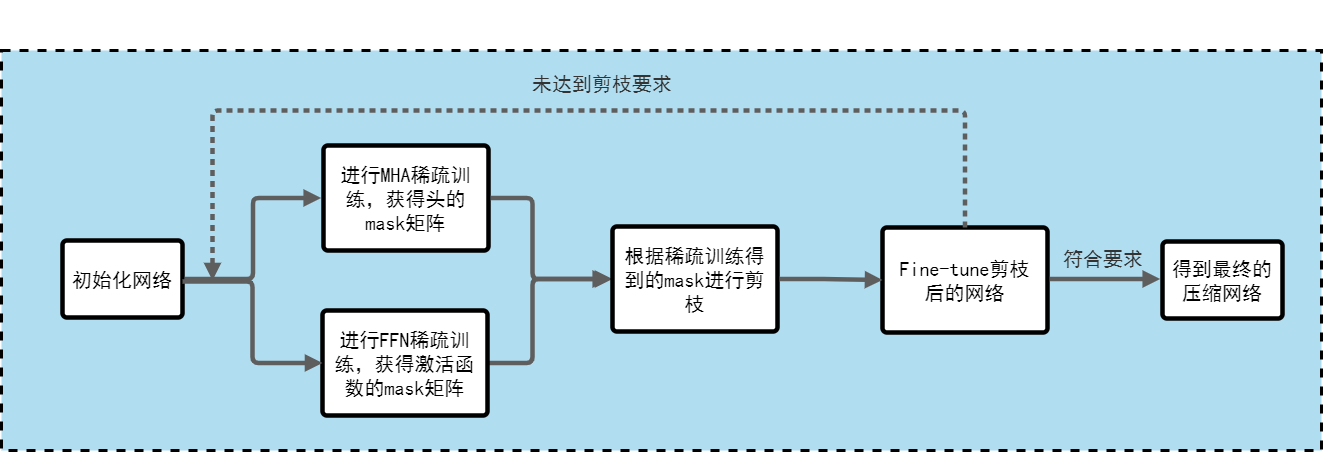

The diagram above was exported from draw.io. Its source (the exported page's mxGraphModel, read from the mxfile embedded in the PNG):
<mxGraphModel dx="4600" dy="2772" grid="1" gridSize="10" guides="1" tooltips="1" connect="1" arrows="1" fold="1" page="1" pageScale="1" pageWidth="827" pageHeight="1169" math="0" shadow="0">
  <root>
    <mxCell id="0" />
    <mxCell id="1" parent="0" />
    <mxCell id="0y7DHHpzFxfea3QYk0k_-40" value="" style="whiteSpace=wrap;html=1;strokeColor=#000000;strokeWidth=3;dashed=1;verticalAlign=top;fillColor=#b1ddf0;" vertex="1" parent="1">
      <mxGeometry x="-1150" y="-920" width="1320" height="400" as="geometry" />
    </mxCell>
    <mxCell id="0y7DHHpzFxfea3QYk0k_-29" style="edgeStyle=elbowEdgeStyle;rounded=1;orthogonalLoop=1;jettySize=auto;html=1;entryX=0;entryY=0.5;entryDx=0;entryDy=0;fontSize=13;strokeColor=#5E5E5E;strokeWidth=4.5;endFill=1;endArrow=block;arcSize=12;exitX=1;exitY=0.5;exitDx=0;exitDy=0;" edge="1" parent="1" source="0y7DHHpzFxfea3QYk0k_-22" target="0y7DHHpzFxfea3QYk0k_-9">
      <mxGeometry relative="1" as="geometry">
        <mxPoint x="-619" y="-610" as="sourcePoint" />
        <Array as="points">
          <mxPoint x="-619" y="-650" />
        </Array>
      </mxGeometry>
    </mxCell>
    <UserObject label="进行FFN稀疏训练，获得激活函数的mask矩阵" lucidchartObjectId="Ijw7vfuU8EFx" id="0y7DHHpzFxfea3QYk0k_-22">
      <mxCell style="html=1;overflow=block;blockSpacing=1;whiteSpace=wrap;;whiteSpace=wrap;fontSize=20;fontFamily=SimHei;spacing=9;strokeOpacity=100;fillOpacity=100;rounded=1;absoluteArcSize=1;arcSize=9;strokeWidth=4.5;" vertex="1" parent="1">
        <mxGeometry x="-829" y="-660" width="165" height="105" as="geometry" />
      </mxCell>
    </UserObject>
    <UserObject label="初始化网络" lucidchartObjectId="A8MMs8y3ipjg" id="0y7DHHpzFxfea3QYk0k_-7">
      <mxCell style="html=1;overflow=block;blockSpacing=1;whiteSpace=wrap;;whiteSpace=wrap;fontSize=20;fontFamily=SimHei;spacing=9;strokeOpacity=100;fillOpacity=100;rounded=1;absoluteArcSize=1;arcSize=9;strokeWidth=4.5;" vertex="1" parent="1">
        <mxGeometry x="-1089" y="-730" width="120" height="77" as="geometry" />
      </mxCell>
    </UserObject>
    <UserObject label="" lucidchartObjectId="Njw76yfgYxo9" id="0y7DHHpzFxfea3QYk0k_-25">
      <mxCell style="html=1;jettySize=18;whiteSpace=wrap;fontSize=13;strokeColor=#5E5E5E;strokeWidth=4.5;rounded=1;arcSize=12;edgeStyle=orthogonalEdgeStyle;startArrow=none;;endArrow=block;endFill=1;;exitX=1.019;exitY=0.5;exitPerimeter=0;entryX=0;entryY=0.5;entryDx=0;entryDy=0;" edge="1" parent="1" target="0y7DHHpzFxfea3QYk0k_-22">
        <mxGeometry width="100" height="100" relative="1" as="geometry">
          <Array as="points" />
          <mxPoint x="-968.9999999999998" y="-689" as="sourcePoint" />
          <mxPoint x="-832.5900000000004" y="-770" as="targetPoint" />
        </mxGeometry>
      </mxCell>
    </UserObject>
    <UserObject label="根据稀疏训练得到的mask进行剪枝" lucidchartObjectId="Glw7JxyFD.zD" id="0y7DHHpzFxfea3QYk0k_-9">
      <mxCell style="html=1;overflow=block;blockSpacing=1;whiteSpace=wrap;;whiteSpace=wrap;fontSize=20;fontFamily=SimHei;spacing=9;strokeOpacity=100;fillOpacity=100;rounded=1;absoluteArcSize=1;arcSize=9;strokeWidth=4.5;" vertex="1" parent="1">
        <mxGeometry x="-539" y="-744" width="165" height="105" as="geometry" />
      </mxCell>
    </UserObject>
    <UserObject label="Fine-tune剪枝后的网络" lucidchartObjectId="Llw7SW6.iHZL" id="0y7DHHpzFxfea3QYk0k_-10">
      <mxCell style="html=1;overflow=block;blockSpacing=1;whiteSpace=wrap;;whiteSpace=wrap;fontSize=20;fontFamily=SimHei;spacing=9;strokeOpacity=100;fillOpacity=100;rounded=1;absoluteArcSize=1;arcSize=9;strokeWidth=4.5;" vertex="1" parent="1">
        <mxGeometry x="-269" y="-743" width="165" height="105" as="geometry" />
      </mxCell>
    </UserObject>
    <UserObject label="得到最终的压缩网络" lucidchartObjectId="Zlw7zZ80IG_P" id="0y7DHHpzFxfea3QYk0k_-11">
      <mxCell style="html=1;overflow=block;blockSpacing=1;whiteSpace=wrap;;whiteSpace=wrap;fontSize=20;fontFamily=SimHei;spacing=9;strokeOpacity=100;fillOpacity=100;rounded=1;absoluteArcSize=1;arcSize=9;strokeWidth=4.5;" vertex="1" parent="1">
        <mxGeometry x="11" y="-729" width="120" height="77" as="geometry" />
      </mxCell>
    </UserObject>
    <mxCell id="0y7DHHpzFxfea3QYk0k_-1" parent="0" />
    <mxCell id="0y7DHHpzFxfea3QYk0k_-2" value="background" parent="0" />
    <mxCell id="0y7DHHpzFxfea3QYk0k_-5" value="foreground" parent="0" />
    <mxCell id="0y7DHHpzFxfea3QYk0k_-6" value="" style="group;dropTarget=0;" vertex="1" parent="0y7DHHpzFxfea3QYk0k_-5">
      <mxGeometry x="-1063" y="-970" width="1194" height="247" as="geometry" />
    </mxCell>
    <UserObject label="进行MHA稀疏训练，获得头的mask矩阵" lucidchartObjectId="Ijw7vfuU8EFx" id="0y7DHHpzFxfea3QYk0k_-8">
      <mxCell style="html=1;overflow=block;blockSpacing=1;whiteSpace=wrap;;whiteSpace=wrap;fontSize=20;fontFamily=SimHei;spacing=9;strokeOpacity=100;fillOpacity=100;rounded=1;absoluteArcSize=1;arcSize=9;strokeWidth=4.5;" vertex="1" parent="0y7DHHpzFxfea3QYk0k_-6">
        <mxGeometry x="235" y="145" width="165" height="105" as="geometry" />
      </mxCell>
    </UserObject>
    <UserObject label="未达到剪枝要求" lucidchartObjectId="Hww7E62PbVme" id="0y7DHHpzFxfea3QYk0k_-12">
      <mxCell style="html=1;overflow=block;blockSpacing=1;whiteSpace=wrap;;whiteSpace=wrap;fontSize=20;fontFamily=SimHei;fontColor=#333333;spacing=3.8;strokeOpacity=0;fillOpacity=0;rounded=1;absoluteArcSize=1;arcSize=9;fillColor=#ffffff;strokeWidth=2.3;" vertex="1" parent="0y7DHHpzFxfea3QYk0k_-6">
        <mxGeometry x="424" y="60" width="180" height="45" as="geometry" />
      </mxCell>
    </UserObject>
    <UserObject label="符合要求" lucidchartObjectId="zxw7jKWS6at0" id="0y7DHHpzFxfea3QYk0k_-13">
      <mxCell style="html=1;overflow=block;blockSpacing=1;whiteSpace=wrap;;whiteSpace=wrap;fontSize=20;fontFamily=SimHei;fontColor=#333333;spacing=3.8;strokeOpacity=0;fillOpacity=0;rounded=1;absoluteArcSize=1;arcSize=9;fillColor=#ffffff;strokeWidth=2.3;" vertex="1" parent="0y7DHHpzFxfea3QYk0k_-6">
        <mxGeometry x="925" y="235" width="180" height="45" as="geometry" />
      </mxCell>
    </UserObject>
    <UserObject label="" lucidchartObjectId="Njw76yfgYxo9" id="0y7DHHpzFxfea3QYk0k_-14">
      <mxCell style="html=1;jettySize=18;whiteSpace=wrap;fontSize=13;strokeColor=#5E5E5E;strokeWidth=4.5;rounded=1;arcSize=12;edgeStyle=orthogonalEdgeStyle;startArrow=none;;endArrow=block;endFill=1;;exitX=1.019;exitY=0.5;exitPerimeter=0;entryX=-0.014;entryY=0.5;entryPerimeter=0;" edge="1" parent="0y7DHHpzFxfea3QYk0k_-6" source="0y7DHHpzFxfea3QYk0k_-7" target="0y7DHHpzFxfea3QYk0k_-8">
        <mxGeometry width="100" height="100" relative="1" as="geometry">
          <Array as="points" />
        </mxGeometry>
      </mxCell>
    </UserObject>
    <UserObject label="" lucidchartObjectId="Akw7ZafcaXT-" id="0y7DHHpzFxfea3QYk0k_-15">
      <mxCell style="html=1;jettySize=18;whiteSpace=wrap;fontSize=13;strokeColor=#5E5E5E;strokeWidth=4.5;rounded=1;arcSize=12;edgeStyle=orthogonalEdgeStyle;startArrow=none;;endArrow=block;endFill=1;;exitX=1.014;exitY=0.5;exitPerimeter=0;entryX=-0.019;entryY=0.5;entryPerimeter=0;" edge="1" parent="0y7DHHpzFxfea3QYk0k_-6">
        <mxGeometry width="100" height="100" relative="1" as="geometry">
          <Array as="points" />
          <mxPoint x="961.3100000000004" y="278.5" as="sourcePoint" />
          <mxPoint x="1071.7200000000003" y="278.49999999999955" as="targetPoint" />
        </mxGeometry>
      </mxCell>
    </UserObject>
    <UserObject label="" lucidchartObjectId="dww7xrhJYC7K" id="0y7DHHpzFxfea3QYk0k_-16">
      <mxCell style="html=1;jettySize=18;whiteSpace=wrap;fontSize=13;strokeColor=#5E5E5E;dashed=1;fixDash=1;dashPattern=6 5;strokeWidth=4.5;rounded=1;arcSize=12;edgeStyle=orthogonalEdgeStyle;startArrow=none;;endArrow=block;endFill=1;;exitX=0.5;exitY=0;exitDx=0;exitDy=0;" edge="1" parent="0y7DHHpzFxfea3QYk0k_-6" source="0y7DHHpzFxfea3QYk0k_-10">
        <mxGeometry width="100" height="100" relative="1" as="geometry">
          <Array as="points">
            <mxPoint x="877" y="110" />
            <mxPoint x="124" y="110" />
          </Array>
          <mxPoint x="877" y="142" as="sourcePoint" />
          <mxPoint x="124" y="280" as="targetPoint" />
        </mxGeometry>
      </mxCell>
    </UserObject>
    <UserObject label="" lucidchartObjectId="NAw7akQrUSdH" id="0y7DHHpzFxfea3QYk0k_-17">
      <mxCell style="html=1;jettySize=18;whiteSpace=wrap;fontSize=13;strokeColor=#5E5E5E;strokeWidth=4.5;rounded=1;arcSize=12;edgeStyle=orthogonalEdgeStyle;startArrow=none;;endArrow=block;endFill=1;;exitX=1.014;exitY=0.5;exitPerimeter=0;entryX=0;entryY=0.5;entryDx=0;entryDy=0;" edge="1" parent="0y7DHHpzFxfea3QYk0k_-6" source="0y7DHHpzFxfea3QYk0k_-9" target="0y7DHHpzFxfea3QYk0k_-10">
        <mxGeometry width="100" height="100" relative="1" as="geometry">
          <Array as="points" />
          <mxPoint x="794" y="197" as="targetPoint" />
        </mxGeometry>
      </mxCell>
    </UserObject>
    <UserObject label="" lucidchartObjectId="VAw7UqGtOi43" id="0y7DHHpzFxfea3QYk0k_-18">
      <mxCell style="html=1;jettySize=18;whiteSpace=wrap;fontSize=13;strokeColor=#5E5E5E;strokeWidth=4.5;rounded=1;arcSize=12;edgeStyle=orthogonalEdgeStyle;startArrow=none;;endArrow=block;endFill=1;;exitX=1.014;exitY=0.5;exitPerimeter=0;entryX=-0.014;entryY=0.5;entryPerimeter=0;" edge="1" parent="0y7DHHpzFxfea3QYk0k_-6" source="0y7DHHpzFxfea3QYk0k_-8" target="0y7DHHpzFxfea3QYk0k_-9">
        <mxGeometry width="100" height="100" relative="1" as="geometry">
          <Array as="points">
            <mxPoint x="444" y="198" />
            <mxPoint x="444" y="279" />
          </Array>
        </mxGeometry>
      </mxCell>
    </UserObject>
  </root>
</mxGraphModel>